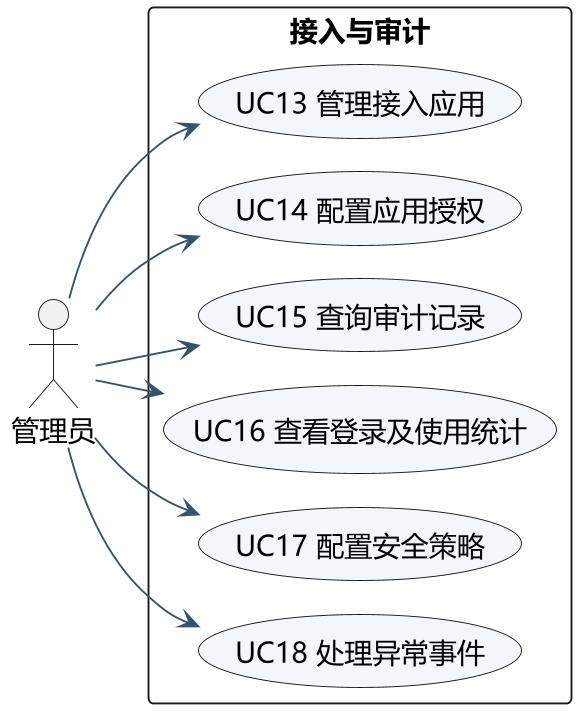

The diagram above was rendered by PlantUML. Its source (embedded in the PNG):
@startuml
!pragma layout smetana
skinparam defaultFontName Microsoft YaHei
skinparam defaultFontSize 15
skinparam dpi 180
skinparam backgroundColor white
skinparam shadowing false
skinparam roundcorner 6
skinparam ArrowColor #35536C
skinparam classBackgroundColor #F3F6FA
skinparam usecaseBackgroundColor #F3F6FA
skinparam stateBackgroundColor #F3F6FA
skinparam sequenceParticipantBackgroundColor #F3F6FA
hide empty members
left to right direction
actor 管理员 as M
rectangle 接入与审计 {
usecase "UC13 管理接入应用" as C13
usecase "UC14 配置应用授权" as C14
usecase "UC15 查询审计记录" as C15
usecase "UC16 查看登录及使用统计" as C16
usecase "UC17 配置安全策略" as C17
usecase "UC18 处理异常事件" as C18
}
M --> C13
M --> C14
M --> C15
M --> C16
M --> C17
M --> C18

@enduml